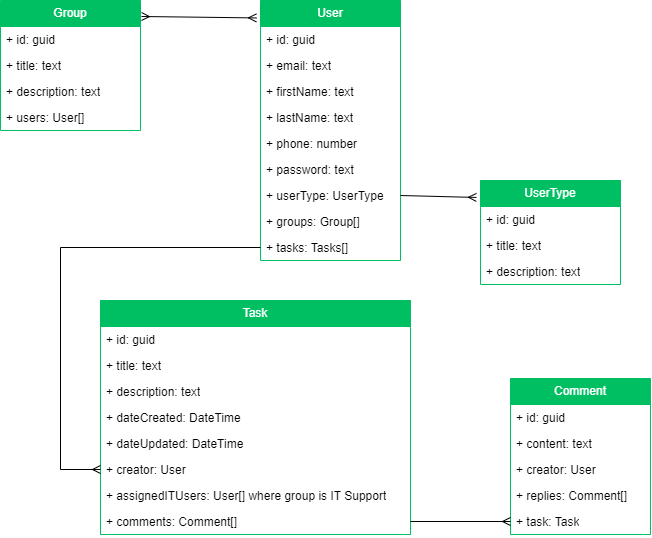

The diagram above was exported from draw.io. Its source (the exported page's mxGraphModel, read from the mxfile embedded in the PNG):
<mxGraphModel dx="2049" dy="1206" grid="1" gridSize="10" guides="1" tooltips="1" connect="1" arrows="1" fold="1" page="1" pageScale="1" pageWidth="827" pageHeight="1169" math="0" shadow="0">
  <root>
    <mxCell id="WIyWlLk6GJQsqaUBKTNV-0" />
    <mxCell id="WIyWlLk6GJQsqaUBKTNV-1" parent="WIyWlLk6GJQsqaUBKTNV-0" />
    <mxCell id="M1zwcgdwL_QohQvHc-lo-0" value="&lt;font style=&quot;color: rgb(255, 255, 255);&quot;&gt;User&lt;/font&gt;" style="swimlane;fontStyle=0;childLayout=stackLayout;horizontal=1;startSize=26;horizontalStack=0;resizeParent=1;resizeParentMax=0;resizeLast=0;collapsible=1;marginBottom=0;whiteSpace=wrap;html=1;strokeColor=#00BF62;fillColor=#00BF62;" vertex="1" parent="WIyWlLk6GJQsqaUBKTNV-1">
      <mxGeometry x="340" y="120" width="140" height="260" as="geometry" />
    </mxCell>
    <mxCell id="M1zwcgdwL_QohQvHc-lo-1" value="+ id: guid" style="text;strokeColor=none;fillColor=none;align=left;verticalAlign=top;spacingLeft=4;spacingRight=4;overflow=hidden;rotatable=0;points=[[0,0.5],[1,0.5]];portConstraint=eastwest;whiteSpace=wrap;html=1;" vertex="1" parent="M1zwcgdwL_QohQvHc-lo-0">
      <mxGeometry y="26" width="140" height="26" as="geometry" />
    </mxCell>
    <mxCell id="M1zwcgdwL_QohQvHc-lo-2" value="+ email: text" style="text;strokeColor=none;fillColor=none;align=left;verticalAlign=top;spacingLeft=4;spacingRight=4;overflow=hidden;rotatable=0;points=[[0,0.5],[1,0.5]];portConstraint=eastwest;whiteSpace=wrap;html=1;" vertex="1" parent="M1zwcgdwL_QohQvHc-lo-0">
      <mxGeometry y="52" width="140" height="26" as="geometry" />
    </mxCell>
    <mxCell id="M1zwcgdwL_QohQvHc-lo-3" value="+ firstName: text" style="text;strokeColor=none;fillColor=none;align=left;verticalAlign=top;spacingLeft=4;spacingRight=4;overflow=hidden;rotatable=0;points=[[0,0.5],[1,0.5]];portConstraint=eastwest;whiteSpace=wrap;html=1;" vertex="1" parent="M1zwcgdwL_QohQvHc-lo-0">
      <mxGeometry y="78" width="140" height="26" as="geometry" />
    </mxCell>
    <mxCell id="M1zwcgdwL_QohQvHc-lo-21" value="+ lastName: text" style="text;strokeColor=none;fillColor=none;align=left;verticalAlign=top;spacingLeft=4;spacingRight=4;overflow=hidden;rotatable=0;points=[[0,0.5],[1,0.5]];portConstraint=eastwest;whiteSpace=wrap;html=1;" vertex="1" parent="M1zwcgdwL_QohQvHc-lo-0">
      <mxGeometry y="104" width="140" height="26" as="geometry" />
    </mxCell>
    <mxCell id="M1zwcgdwL_QohQvHc-lo-22" value="+ phone: number" style="text;strokeColor=none;fillColor=none;align=left;verticalAlign=top;spacingLeft=4;spacingRight=4;overflow=hidden;rotatable=0;points=[[0,0.5],[1,0.5]];portConstraint=eastwest;whiteSpace=wrap;html=1;" vertex="1" parent="M1zwcgdwL_QohQvHc-lo-0">
      <mxGeometry y="130" width="140" height="26" as="geometry" />
    </mxCell>
    <mxCell id="M1zwcgdwL_QohQvHc-lo-52" value="+ password: text" style="text;strokeColor=none;fillColor=none;align=left;verticalAlign=top;spacingLeft=4;spacingRight=4;overflow=hidden;rotatable=0;points=[[0,0.5],[1,0.5]];portConstraint=eastwest;whiteSpace=wrap;html=1;" vertex="1" parent="M1zwcgdwL_QohQvHc-lo-0">
      <mxGeometry y="156" width="140" height="26" as="geometry" />
    </mxCell>
    <mxCell id="M1zwcgdwL_QohQvHc-lo-23" value="+ userType: UserType" style="text;strokeColor=none;fillColor=none;align=left;verticalAlign=top;spacingLeft=4;spacingRight=4;overflow=hidden;rotatable=0;points=[[0,0.5],[1,0.5]];portConstraint=eastwest;whiteSpace=wrap;html=1;" vertex="1" parent="M1zwcgdwL_QohQvHc-lo-0">
      <mxGeometry y="182" width="140" height="26" as="geometry" />
    </mxCell>
    <mxCell id="M1zwcgdwL_QohQvHc-lo-24" value="+ groups: Group[]" style="text;strokeColor=none;fillColor=none;align=left;verticalAlign=top;spacingLeft=4;spacingRight=4;overflow=hidden;rotatable=0;points=[[0,0.5],[1,0.5]];portConstraint=eastwest;whiteSpace=wrap;html=1;" vertex="1" parent="M1zwcgdwL_QohQvHc-lo-0">
      <mxGeometry y="208" width="140" height="26" as="geometry" />
    </mxCell>
    <mxCell id="M1zwcgdwL_QohQvHc-lo-51" value="+ tasks: Tasks[]" style="text;strokeColor=none;fillColor=none;align=left;verticalAlign=top;spacingLeft=4;spacingRight=4;overflow=hidden;rotatable=0;points=[[0,0.5],[1,0.5]];portConstraint=eastwest;whiteSpace=wrap;html=1;" vertex="1" parent="M1zwcgdwL_QohQvHc-lo-0">
      <mxGeometry y="234" width="140" height="26" as="geometry" />
    </mxCell>
    <mxCell id="M1zwcgdwL_QohQvHc-lo-4" value="&lt;font style=&quot;color: rgb(255, 255, 255);&quot;&gt;Task&lt;/font&gt;" style="swimlane;fontStyle=0;childLayout=stackLayout;horizontal=1;startSize=26;horizontalStack=0;resizeParent=1;resizeParentMax=0;resizeLast=0;collapsible=1;marginBottom=0;whiteSpace=wrap;html=1;strokeColor=#00BF62;fillColor=#00BF62;" vertex="1" parent="WIyWlLk6GJQsqaUBKTNV-1">
      <mxGeometry x="180" y="420" width="310" height="234" as="geometry">
        <mxRectangle x="260" y="120" width="70" height="30" as="alternateBounds" />
      </mxGeometry>
    </mxCell>
    <mxCell id="M1zwcgdwL_QohQvHc-lo-5" value="+ id: guid" style="text;strokeColor=none;fillColor=none;align=left;verticalAlign=top;spacingLeft=4;spacingRight=4;overflow=hidden;rotatable=0;points=[[0,0.5],[1,0.5]];portConstraint=eastwest;whiteSpace=wrap;html=1;" vertex="1" parent="M1zwcgdwL_QohQvHc-lo-4">
      <mxGeometry y="26" width="310" height="26" as="geometry" />
    </mxCell>
    <mxCell id="M1zwcgdwL_QohQvHc-lo-6" value="+ title: text" style="text;strokeColor=none;fillColor=none;align=left;verticalAlign=top;spacingLeft=4;spacingRight=4;overflow=hidden;rotatable=0;points=[[0,0.5],[1,0.5]];portConstraint=eastwest;whiteSpace=wrap;html=1;" vertex="1" parent="M1zwcgdwL_QohQvHc-lo-4">
      <mxGeometry y="52" width="310" height="26" as="geometry" />
    </mxCell>
    <mxCell id="M1zwcgdwL_QohQvHc-lo-7" value="+ description: text" style="text;strokeColor=none;fillColor=none;align=left;verticalAlign=top;spacingLeft=4;spacingRight=4;overflow=hidden;rotatable=0;points=[[0,0.5],[1,0.5]];portConstraint=eastwest;whiteSpace=wrap;html=1;" vertex="1" parent="M1zwcgdwL_QohQvHc-lo-4">
      <mxGeometry y="78" width="310" height="26" as="geometry" />
    </mxCell>
    <mxCell id="M1zwcgdwL_QohQvHc-lo-42" value="+ dateCreated: DateTime" style="text;strokeColor=none;fillColor=none;align=left;verticalAlign=top;spacingLeft=4;spacingRight=4;overflow=hidden;rotatable=0;points=[[0,0.5],[1,0.5]];portConstraint=eastwest;whiteSpace=wrap;html=1;" vertex="1" parent="M1zwcgdwL_QohQvHc-lo-4">
      <mxGeometry y="104" width="310" height="26" as="geometry" />
    </mxCell>
    <mxCell id="M1zwcgdwL_QohQvHc-lo-43" value="+ dateUpdated: DateTime" style="text;strokeColor=none;fillColor=none;align=left;verticalAlign=top;spacingLeft=4;spacingRight=4;overflow=hidden;rotatable=0;points=[[0,0.5],[1,0.5]];portConstraint=eastwest;whiteSpace=wrap;html=1;" vertex="1" parent="M1zwcgdwL_QohQvHc-lo-4">
      <mxGeometry y="130" width="310" height="26" as="geometry" />
    </mxCell>
    <mxCell id="M1zwcgdwL_QohQvHc-lo-44" value="+ creator: User" style="text;strokeColor=none;fillColor=none;align=left;verticalAlign=top;spacingLeft=4;spacingRight=4;overflow=hidden;rotatable=0;points=[[0,0.5],[1,0.5]];portConstraint=eastwest;whiteSpace=wrap;html=1;" vertex="1" parent="M1zwcgdwL_QohQvHc-lo-4">
      <mxGeometry y="156" width="310" height="26" as="geometry" />
    </mxCell>
    <mxCell id="M1zwcgdwL_QohQvHc-lo-45" value="+ assignedITUsers: User[] where group is IT Support" style="text;strokeColor=none;fillColor=none;align=left;verticalAlign=top;spacingLeft=4;spacingRight=4;overflow=hidden;rotatable=0;points=[[0,0.5],[1,0.5]];portConstraint=eastwest;whiteSpace=wrap;html=1;" vertex="1" parent="M1zwcgdwL_QohQvHc-lo-4">
      <mxGeometry y="182" width="310" height="26" as="geometry" />
    </mxCell>
    <mxCell id="M1zwcgdwL_QohQvHc-lo-46" value="+ comments: Comment[]" style="text;strokeColor=none;fillColor=none;align=left;verticalAlign=top;spacingLeft=4;spacingRight=4;overflow=hidden;rotatable=0;points=[[0,0.5],[1,0.5]];portConstraint=eastwest;whiteSpace=wrap;html=1;" vertex="1" parent="M1zwcgdwL_QohQvHc-lo-4">
      <mxGeometry y="208" width="310" height="26" as="geometry" />
    </mxCell>
    <mxCell id="M1zwcgdwL_QohQvHc-lo-8" value="&lt;font style=&quot;color: rgb(255, 255, 255);&quot;&gt;Group&lt;/font&gt;" style="swimlane;fontStyle=0;childLayout=stackLayout;horizontal=1;startSize=26;horizontalStack=0;resizeParent=1;resizeParentMax=0;resizeLast=0;collapsible=1;marginBottom=0;whiteSpace=wrap;html=1;strokeColor=#00BF62;fillColor=#00BF62;" vertex="1" parent="WIyWlLk6GJQsqaUBKTNV-1">
      <mxGeometry x="80" y="120" width="140" height="130" as="geometry" />
    </mxCell>
    <mxCell id="M1zwcgdwL_QohQvHc-lo-9" value="+ id: guid" style="text;strokeColor=none;fillColor=none;align=left;verticalAlign=top;spacingLeft=4;spacingRight=4;overflow=hidden;rotatable=0;points=[[0,0.5],[1,0.5]];portConstraint=eastwest;whiteSpace=wrap;html=1;" vertex="1" parent="M1zwcgdwL_QohQvHc-lo-8">
      <mxGeometry y="26" width="140" height="26" as="geometry" />
    </mxCell>
    <mxCell id="M1zwcgdwL_QohQvHc-lo-10" value="+ title: text" style="text;strokeColor=none;fillColor=none;align=left;verticalAlign=top;spacingLeft=4;spacingRight=4;overflow=hidden;rotatable=0;points=[[0,0.5],[1,0.5]];portConstraint=eastwest;whiteSpace=wrap;html=1;" vertex="1" parent="M1zwcgdwL_QohQvHc-lo-8">
      <mxGeometry y="52" width="140" height="26" as="geometry" />
    </mxCell>
    <mxCell id="M1zwcgdwL_QohQvHc-lo-11" value="+ description: text" style="text;strokeColor=none;fillColor=none;align=left;verticalAlign=top;spacingLeft=4;spacingRight=4;overflow=hidden;rotatable=0;points=[[0,0.5],[1,0.5]];portConstraint=eastwest;whiteSpace=wrap;html=1;" vertex="1" parent="M1zwcgdwL_QohQvHc-lo-8">
      <mxGeometry y="78" width="140" height="26" as="geometry" />
    </mxCell>
    <mxCell id="M1zwcgdwL_QohQvHc-lo-19" value="+ users: User[]" style="text;strokeColor=none;fillColor=none;align=left;verticalAlign=top;spacingLeft=4;spacingRight=4;overflow=hidden;rotatable=0;points=[[0,0.5],[1,0.5]];portConstraint=eastwest;whiteSpace=wrap;html=1;" vertex="1" parent="M1zwcgdwL_QohQvHc-lo-8">
      <mxGeometry y="104" width="140" height="26" as="geometry" />
    </mxCell>
    <mxCell id="M1zwcgdwL_QohQvHc-lo-12" value="&lt;font style=&quot;color: rgb(255, 255, 255);&quot;&gt;Comment&lt;/font&gt;" style="swimlane;fontStyle=0;childLayout=stackLayout;horizontal=1;startSize=26;horizontalStack=0;resizeParent=1;resizeParentMax=0;resizeLast=0;collapsible=1;marginBottom=0;whiteSpace=wrap;html=1;strokeColor=#00BF62;fillColor=#00BF62;" vertex="1" parent="WIyWlLk6GJQsqaUBKTNV-1">
      <mxGeometry x="590" y="498" width="140" height="156" as="geometry" />
    </mxCell>
    <mxCell id="M1zwcgdwL_QohQvHc-lo-13" value="+ id: guid" style="text;strokeColor=none;fillColor=none;align=left;verticalAlign=top;spacingLeft=4;spacingRight=4;overflow=hidden;rotatable=0;points=[[0,0.5],[1,0.5]];portConstraint=eastwest;whiteSpace=wrap;html=1;" vertex="1" parent="M1zwcgdwL_QohQvHc-lo-12">
      <mxGeometry y="26" width="140" height="26" as="geometry" />
    </mxCell>
    <mxCell id="M1zwcgdwL_QohQvHc-lo-14" value="+ content: text" style="text;strokeColor=none;fillColor=none;align=left;verticalAlign=top;spacingLeft=4;spacingRight=4;overflow=hidden;rotatable=0;points=[[0,0.5],[1,0.5]];portConstraint=eastwest;whiteSpace=wrap;html=1;" vertex="1" parent="M1zwcgdwL_QohQvHc-lo-12">
      <mxGeometry y="52" width="140" height="26" as="geometry" />
    </mxCell>
    <mxCell id="M1zwcgdwL_QohQvHc-lo-17" value="+ creator: User" style="text;strokeColor=none;fillColor=none;align=left;verticalAlign=top;spacingLeft=4;spacingRight=4;overflow=hidden;rotatable=0;points=[[0,0.5],[1,0.5]];portConstraint=eastwest;whiteSpace=wrap;html=1;" vertex="1" parent="M1zwcgdwL_QohQvHc-lo-12">
      <mxGeometry y="78" width="140" height="26" as="geometry" />
    </mxCell>
    <mxCell id="M1zwcgdwL_QohQvHc-lo-15" value="+ replies: Comment[]" style="text;strokeColor=none;fillColor=none;align=left;verticalAlign=top;spacingLeft=4;spacingRight=4;overflow=hidden;rotatable=0;points=[[0,0.5],[1,0.5]];portConstraint=eastwest;whiteSpace=wrap;html=1;" vertex="1" parent="M1zwcgdwL_QohQvHc-lo-12">
      <mxGeometry y="104" width="140" height="26" as="geometry" />
    </mxCell>
    <mxCell id="M1zwcgdwL_QohQvHc-lo-16" value="+ task: Task" style="text;strokeColor=none;fillColor=none;align=left;verticalAlign=top;spacingLeft=4;spacingRight=4;overflow=hidden;rotatable=0;points=[[0,0.5],[1,0.5]];portConstraint=eastwest;whiteSpace=wrap;html=1;" vertex="1" parent="M1zwcgdwL_QohQvHc-lo-12">
      <mxGeometry y="130" width="140" height="26" as="geometry" />
    </mxCell>
    <mxCell id="M1zwcgdwL_QohQvHc-lo-25" value="&lt;font style=&quot;color: rgb(255, 255, 255);&quot;&gt;UserType&lt;/font&gt;" style="swimlane;fontStyle=0;childLayout=stackLayout;horizontal=1;startSize=26;horizontalStack=0;resizeParent=1;resizeParentMax=0;resizeLast=0;collapsible=1;marginBottom=0;whiteSpace=wrap;html=1;strokeColor=#00BF62;fillColor=#00BF62;" vertex="1" parent="WIyWlLk6GJQsqaUBKTNV-1">
      <mxGeometry x="560" y="300" width="140" height="104" as="geometry" />
    </mxCell>
    <mxCell id="M1zwcgdwL_QohQvHc-lo-26" value="+ id: guid" style="text;strokeColor=none;fillColor=none;align=left;verticalAlign=top;spacingLeft=4;spacingRight=4;overflow=hidden;rotatable=0;points=[[0,0.5],[1,0.5]];portConstraint=eastwest;whiteSpace=wrap;html=1;" vertex="1" parent="M1zwcgdwL_QohQvHc-lo-25">
      <mxGeometry y="26" width="140" height="26" as="geometry" />
    </mxCell>
    <mxCell id="M1zwcgdwL_QohQvHc-lo-27" value="+ title: text" style="text;strokeColor=none;fillColor=none;align=left;verticalAlign=top;spacingLeft=4;spacingRight=4;overflow=hidden;rotatable=0;points=[[0,0.5],[1,0.5]];portConstraint=eastwest;whiteSpace=wrap;html=1;" vertex="1" parent="M1zwcgdwL_QohQvHc-lo-25">
      <mxGeometry y="52" width="140" height="26" as="geometry" />
    </mxCell>
    <mxCell id="M1zwcgdwL_QohQvHc-lo-28" value="+ description: text" style="text;strokeColor=none;fillColor=none;align=left;verticalAlign=top;spacingLeft=4;spacingRight=4;overflow=hidden;rotatable=0;points=[[0,0.5],[1,0.5]];portConstraint=eastwest;whiteSpace=wrap;html=1;" vertex="1" parent="M1zwcgdwL_QohQvHc-lo-25">
      <mxGeometry y="78" width="140" height="26" as="geometry" />
    </mxCell>
    <mxCell id="M1zwcgdwL_QohQvHc-lo-47" style="rounded=0;orthogonalLoop=1;jettySize=auto;html=1;exitX=1;exitY=0.5;exitDx=0;exitDy=0;entryX=0;entryY=0.5;entryDx=0;entryDy=0;endArrow=ERmany;endFill=0;" edge="1" parent="WIyWlLk6GJQsqaUBKTNV-1" source="M1zwcgdwL_QohQvHc-lo-46" target="M1zwcgdwL_QohQvHc-lo-16">
      <mxGeometry relative="1" as="geometry" />
    </mxCell>
    <mxCell id="M1zwcgdwL_QohQvHc-lo-48" style="rounded=0;orthogonalLoop=1;jettySize=auto;html=1;exitX=1;exitY=0.5;exitDx=0;exitDy=0;entryX=-0.029;entryY=0.163;entryDx=0;entryDy=0;entryPerimeter=0;endArrow=ERmany;endFill=0;" edge="1" parent="WIyWlLk6GJQsqaUBKTNV-1" source="M1zwcgdwL_QohQvHc-lo-23" target="M1zwcgdwL_QohQvHc-lo-25">
      <mxGeometry relative="1" as="geometry" />
    </mxCell>
    <mxCell id="M1zwcgdwL_QohQvHc-lo-49" style="rounded=0;orthogonalLoop=1;jettySize=auto;html=1;exitX=-0.029;exitY=0.067;exitDx=0;exitDy=0;entryX=1.007;entryY=0.123;entryDx=0;entryDy=0;entryPerimeter=0;endArrow=ERmany;endFill=0;startArrow=ERmany;startFill=0;exitPerimeter=0;" edge="1" parent="WIyWlLk6GJQsqaUBKTNV-1" source="M1zwcgdwL_QohQvHc-lo-0" target="M1zwcgdwL_QohQvHc-lo-8">
      <mxGeometry relative="1" as="geometry" />
    </mxCell>
    <mxCell id="M1zwcgdwL_QohQvHc-lo-50" style="edgeStyle=orthogonalEdgeStyle;rounded=0;orthogonalLoop=1;jettySize=auto;html=1;exitX=0;exitY=0.5;exitDx=0;exitDy=0;entryX=0;entryY=0.5;entryDx=0;entryDy=0;endArrow=none;startFill=0;startArrow=ERmany;endFill=0;" edge="1" parent="WIyWlLk6GJQsqaUBKTNV-1" source="M1zwcgdwL_QohQvHc-lo-44" target="M1zwcgdwL_QohQvHc-lo-51">
      <mxGeometry relative="1" as="geometry">
        <Array as="points">
          <mxPoint x="140" y="589" />
          <mxPoint x="140" y="367" />
        </Array>
      </mxGeometry>
    </mxCell>
  </root>
</mxGraphModel>